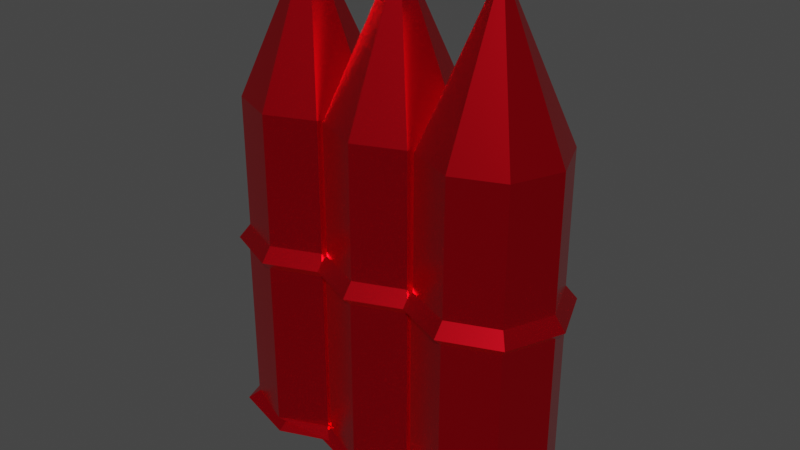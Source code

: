 # Source: ammo2.blend  (saved by Blender 2.80.75; exported with 4.5.12 LTS)
import bpy
from mathutils import Matrix  # noqa: F401  (used for matrix-valued properties, if any)

bpy.ops.wm.read_factory_settings(use_empty=True)
scene = bpy.context.scene
scene.name = 'Scene'

# ---- collections
col_collection = bpy.data.collections.new('Collection'); scene.collection.children.link(col_collection)

# ---- materials (node trees are filled in below, after node groups)
mat_material = bpy.data.materials.new('Material')
mat_material.alpha_threshold = 0.0
mat_material.use_transparent_shadow = False
mat_material.line_color = (0.0, 0.0, 0.0, 1.0)

# ---- material node trees
mat_material.use_nodes = True; mat_material.node_tree.nodes.clear()
_N = mat_material.node_tree.nodes; _L = mat_material.node_tree.links
n0 = _N.new('ShaderNodeOutputMaterial'); n0.name = 'Material Output'; n0.location = (300, 300)
n1 = _N.new('ShaderNodeBsdfPrincipled'); n1.name = 'Principled BSDF'; n1.location = (10, 300)
n1.distribution = 'GGX'
n1.subsurface_method = 'BURLEY'
n1.inputs[0].default_value = (1.0, 0.003824, 0.01697, 1.0)
n1.inputs[1].default_value = 0.9371
n1.inputs[2].default_value = 0.24
n1.inputs[3].default_value = 1.45
n1.inputs[13].default_value = 0.82
n1.inputs[27].default_value = (0.0, 0.0, 0.0, 1.0)
n1.inputs[28].default_value = 1.0
_L.new(n1.outputs[0], n0.inputs[0])
n0.is_active_output = True

# ---- world
world_world = bpy.data.worlds.new('World'); scene.world = world_world
world_world.use_nodes = True; world_world.node_tree.nodes.clear()
_N = world_world.node_tree.nodes; _L = world_world.node_tree.links
n0 = _N.new('ShaderNodeOutputWorld'); n0.name = 'World Output'; n0.location = (300, 300)
n1 = _N.new('ShaderNodeBackground'); n1.name = 'Background'; n1.location = (10, 300)
n1.inputs[0].default_value = (0.05088, 0.05088, 0.05088, 1.0)
_L.new(n1.outputs[0], n0.inputs[0])
n0.is_active_output = True
world_world.color = (0.05088, 0.05088, 0.05088)
world_world.use_sun_shadow = False
world_world.sun_shadow_jitter_overblur = 0.0

# ---- meshes
me_cube = bpy.data.meshes.new('Cube')
me_cube.from_pydata([(-0.9248, 0.8536, -22.62), (-0.9248, 0.8536, -24.62), (-0.9248, -0.8536, -22.62), (-0.9248, -0.8536, -24.62), (-2.632, 0.8536, -22.62), (-2.632, 0.8536, -24.62), (-2.632, -0.8536, -22.62), (-2.632, -0.8536, -24.62), (-2.985, 3.791e-08, -24.62), (-1.778, 1.207, -24.62), (-0.7783, 1.0, -23.62), (-2.778, -1.0, -23.62), (-0.7783, -1.0, -23.62), (-2.778, 1.0, -23.62), (-1.778, -1.207, -22.62), (-0.5712, -1.204e-07, -22.62), (-1.778, -1.207, -24.62), (-2.985, 9.067e-08, -22.62), (-1.778, 1.207, -22.62), (-0.5712, -6.762e-08, -24.62), (-1.778, 1.0, -23.62), (-0.7783, -1.485e-08, -23.62), (-1.778, -1.485e-08, -24.62), (-2.778, -1.485e-08, -23.62), (-1.778, -1.0, -23.62), (-1.778, -1.368, -1.082), (-1.778, -1.207, -2.186), (-2.632, -0.8536, -2.186), (-0.5712, -1.204e-07, -2.186), (-0.9248, -0.8536, -2.186), (-2.985, 9.067e-08, -2.186), (-2.632, 0.8536, -2.186), (-1.778, 1.207, -2.186), (-0.9248, 0.8536, -2.186), (-1.778, -1.175, 0.5491), (-2.746, -0.9673, -1.082), (-0.4104, -1.344e-07, -1.082), (-0.811, -0.9673, -1.082), (-3.146, 1.047e-07, -1.082), (-2.746, 0.9673, -1.082), (-1.778, 1.368, -1.082), (-0.811, 0.9673, -1.082), (-1.778, -1.175, 16.09), (-2.609, -0.831, 0.5491), (-0.603, -1.176e-07, 0.5491), (-0.9473, -0.831, 0.5491), (-2.954, 8.789e-08, 0.5491), (-2.609, 0.831, 0.5491), (-1.778, 1.175, 0.5491), (-0.9473, 0.831, 0.5491), (-2.609, -0.831, 16.09), (-0.603, -1.176e-07, 16.09), (-0.9473, -0.831, 16.09), (-2.954, 8.789e-08, 16.09), (-2.609, 0.831, 16.09), (-1.778, 1.175, 16.09), (-0.9473, 0.831, 16.09), (-1.778, -0.1068, 32.6), (-1.854, -0.07552, 32.6), (-1.672, -1.817e-08, 32.6), (-1.703, -0.07552, 32.6), (-1.885, 5.033e-10, 32.6), (-1.854, 0.07552, 32.6), (-1.778, 0.1068, 32.6), (-1.703, 0.07552, 32.6), (-1.778, -8.833e-09, 32.6), (0.8536, 0.8536, -22.62), (0.8536, 0.8536, -24.62), (0.8536, -0.8536, -22.62), (0.8536, -0.8536, -24.62), (-0.8536, 0.8536, -22.62), (-0.8536, 0.8536, -24.62), (-0.8536, -0.8536, -22.62), (-0.8536, -0.8536, -24.62), (-1.207, 3.791e-08, -24.62), (-1.192e-07, 1.207, -24.62), (1.0, 1.0, -23.62), (-1.0, -1.0, -23.62), (1.0, -1.0, -23.62), (-1.0, 1.0, -23.62), (-2.384e-07, -1.207, -22.62), (1.207, -1.204e-07, -22.62), (-1.192e-07, -1.207, -24.62), (-1.207, 9.067e-08, -22.62), (0.0, 1.207, -22.62), (1.207, -6.762e-08, -24.62), (-1.192e-07, 1.0, -23.62), (1.0, -1.485e-08, -23.62), (-1.192e-07, -1.485e-08, -24.62), (-1.0, -1.485e-08, -23.62), (-1.192e-07, -1.0, -23.62), (-2.384e-07, -1.368, -1.082), (-2.384e-07, -1.207, -2.186), (-0.8536, -0.8536, -2.186), (1.207, -1.204e-07, -2.186), (0.8536, -0.8536, -2.186), (-1.207, 9.067e-08, -2.186), (-0.8536, 0.8536, -2.186), (0.0, 1.207, -2.186), (0.8536, 0.8536, -2.186), (-2.384e-07, -1.175, 0.5491), (-0.9673, -0.9673, -1.082), (1.368, -1.344e-07, -1.082), (0.9673, -0.9673, -1.082), (-1.368, 1.047e-07, -1.082), (-0.9673, 0.9673, -1.082), (0.0, 1.368, -1.082), (0.9673, 0.9673, -1.082), (-2.384e-07, -1.175, 16.09), (-0.831, -0.831, 0.5491), (1.175, -1.176e-07, 0.5491), (0.831, -0.831, 0.5491), (-1.175, 8.789e-08, 0.5491), (-0.831, 0.831, 0.5491), (0.0, 1.175, 0.5491), (0.831, 0.831, 0.5491), (-0.831, -0.831, 16.09), (1.175, -1.176e-07, 16.09), (0.831, -0.831, 16.09), (-1.175, 8.789e-08, 16.09), (-0.831, 0.831, 16.09), (0.0, 1.175, 16.09), (0.831, 0.831, 16.09), (-1.192e-07, -0.1068, 32.6), (-0.07552, -0.07552, 32.6), (0.1068, -1.817e-08, 32.6), (0.07552, -0.07552, 32.6), (-0.1068, 5.033e-10, 32.6), (-0.07552, 0.07552, 32.6), (-1.192e-07, 0.1068, 32.6), (0.07552, 0.07552, 32.6), (-1.192e-07, -8.833e-09, 32.6), (2.632, 0.8536, -22.62), (2.632, 0.8536, -24.62), (2.632, -0.8536, -22.62), (2.632, -0.8536, -24.62), (0.9248, 0.8536, -22.62), (0.9248, 0.8536, -24.62), (0.9248, -0.8536, -22.62), (0.9248, -0.8536, -24.62), (0.5712, 3.791e-08, -24.62), (1.778, 1.207, -24.62), (2.778, 1.0, -23.62), (0.7783, -1.0, -23.62), (2.778, -1.0, -23.62), (0.7783, 1.0, -23.62), (1.778, -1.207, -22.62), (2.985, -1.204e-07, -22.62), (1.778, -1.207, -24.62), (0.5712, 9.067e-08, -22.62), (1.778, 1.207, -22.62), (2.985, -6.762e-08, -24.62), (1.778, 1.0, -23.62), (2.778, -1.485e-08, -23.62), (1.778, -1.485e-08, -24.62), (0.7783, -1.485e-08, -23.62), (1.778, -1.0, -23.62), (1.778, -1.368, -1.082), (1.778, -1.207, -2.186), (0.9248, -0.8536, -2.186), (2.985, -1.204e-07, -2.186), (2.632, -0.8536, -2.186), (0.5712, 9.067e-08, -2.186), (0.9248, 0.8536, -2.186), (1.778, 1.207, -2.186), (2.632, 0.8536, -2.186), (1.778, -1.175, 0.5491), (0.811, -0.9673, -1.082), (3.146, -1.344e-07, -1.082), (2.746, -0.9673, -1.082), (0.4104, 1.047e-07, -1.082), (0.811, 0.9673, -1.082), (1.778, 1.368, -1.082), (2.746, 0.9673, -1.082), (1.778, -1.175, 16.09), (0.9473, -0.831, 0.5491), (2.954, -1.176e-07, 0.5491), (2.609, -0.831, 0.5491), (0.603, 8.789e-08, 0.5491), (0.9473, 0.831, 0.5491), (1.778, 1.175, 0.5491), (2.609, 0.831, 0.5491), (0.9473, -0.831, 16.09), (2.954, -1.176e-07, 16.09), (2.609, -0.831, 16.09), (0.603, 8.789e-08, 16.09), (0.9473, 0.831, 16.09), (1.778, 1.175, 16.09), (2.609, 0.831, 16.09), (1.778, -0.1068, 32.6), (1.703, -0.07552, 32.6), (1.885, -1.817e-08, 32.6), (1.854, -0.07552, 32.6), (1.672, 5.033e-10, 32.6), (1.703, 0.07552, 32.6), (1.778, 0.1068, 32.6), (1.854, 0.07552, 32.6), (1.778, -8.833e-09, 32.6)], [], [(6, 14, 26, 27), (24, 14, 6, 11), (23, 17, 4, 13), (22, 19, 3, 16), (21, 15, 2, 12), (20, 18, 0, 10), (9, 20, 10, 1), (5, 13, 20, 9), (13, 4, 18, 20), (19, 21, 12, 3), (1, 10, 21, 19), (10, 0, 15, 21), (8, 22, 16, 7), (5, 9, 22, 8), (9, 1, 19, 22), (8, 23, 13, 5), (7, 11, 23, 8), (11, 6, 17, 23), (16, 24, 11, 7), (3, 12, 24, 16), (12, 2, 14, 24), (15, 0, 33, 28), (0, 18, 32, 33), (17, 6, 27, 30), (27, 26, 25, 35), (31, 30, 38, 39), (26, 29, 37, 25), (30, 27, 35, 38), (18, 4, 31, 32), (4, 17, 30, 31), (14, 2, 29, 26), (2, 15, 28, 29), (25, 37, 45, 34), (38, 35, 43, 46), (37, 36, 44, 45), (41, 40, 48, 49), (32, 31, 39, 40), (28, 33, 41, 36), (33, 32, 40, 41), (29, 28, 36, 37), (45, 44, 51, 52), (49, 48, 55, 56), (44, 49, 56, 51), (48, 47, 54, 55), (39, 38, 46, 47), (35, 25, 34, 43), (40, 39, 47, 48), (36, 41, 49, 44), (55, 54, 62, 63), (50, 42, 57, 58), (54, 53, 61, 62), (42, 52, 60, 57), (46, 43, 50, 53), (34, 45, 52, 42), (47, 46, 53, 54), (43, 34, 42, 50), (65, 61, 58, 57), (59, 65, 57, 60), (64, 63, 65, 59), (63, 62, 61, 65), (51, 56, 64, 59), (56, 55, 63, 64), (52, 51, 59, 60), (53, 50, 58, 61), (72, 80, 92, 93), (90, 80, 72, 77), (89, 83, 70, 79), (88, 85, 69, 82), (87, 81, 68, 78), (86, 84, 66, 76), (75, 86, 76, 67), (71, 79, 86, 75), (79, 70, 84, 86), (85, 87, 78, 69), (67, 76, 87, 85), (76, 66, 81, 87), (74, 88, 82, 73), (71, 75, 88, 74), (75, 67, 85, 88), (74, 89, 79, 71), (73, 77, 89, 74), (77, 72, 83, 89), (82, 90, 77, 73), (69, 78, 90, 82), (78, 68, 80, 90), (81, 66, 99, 94), (66, 84, 98, 99), (83, 72, 93, 96), (93, 92, 91, 101), (97, 96, 104, 105), (92, 95, 103, 91), (96, 93, 101, 104), (84, 70, 97, 98), (70, 83, 96, 97), (80, 68, 95, 92), (68, 81, 94, 95), (91, 103, 111, 100), (104, 101, 109, 112), (103, 102, 110, 111), (107, 106, 114, 115), (98, 97, 105, 106), (94, 99, 107, 102), (99, 98, 106, 107), (95, 94, 102, 103), (111, 110, 117, 118), (115, 114, 121, 122), (110, 115, 122, 117), (114, 113, 120, 121), (105, 104, 112, 113), (101, 91, 100, 109), (106, 105, 113, 114), (102, 107, 115, 110), (121, 120, 128, 129), (116, 108, 123, 124), (120, 119, 127, 128), (108, 118, 126, 123), (112, 109, 116, 119), (100, 111, 118, 108), (113, 112, 119, 120), (109, 100, 108, 116), (131, 127, 124, 123), (125, 131, 123, 126), (130, 129, 131, 125), (129, 128, 127, 131), (117, 122, 130, 125), (122, 121, 129, 130), (118, 117, 125, 126), (119, 116, 124, 127), (138, 146, 158, 159), (156, 146, 138, 143), (155, 149, 136, 145), (154, 151, 135, 148), (153, 147, 134, 144), (152, 150, 132, 142), (141, 152, 142, 133), (137, 145, 152, 141), (145, 136, 150, 152), (151, 153, 144, 135), (133, 142, 153, 151), (142, 132, 147, 153), (140, 154, 148, 139), (137, 141, 154, 140), (141, 133, 151, 154), (140, 155, 145, 137), (139, 143, 155, 140), (143, 138, 149, 155), (148, 156, 143, 139), (135, 144, 156, 148), (144, 134, 146, 156), (147, 132, 165, 160), (132, 150, 164, 165), (149, 138, 159, 162), (159, 158, 157, 167), (163, 162, 170, 171), (158, 161, 169, 157), (162, 159, 167, 170), (150, 136, 163, 164), (136, 149, 162, 163), (146, 134, 161, 158), (134, 147, 160, 161), (157, 169, 177, 166), (170, 167, 175, 178), (169, 168, 176, 177), (173, 172, 180, 181), (164, 163, 171, 172), (160, 165, 173, 168), (165, 164, 172, 173), (161, 160, 168, 169), (177, 176, 183, 184), (181, 180, 187, 188), (176, 181, 188, 183), (180, 179, 186, 187), (171, 170, 178, 179), (167, 157, 166, 175), (172, 171, 179, 180), (168, 173, 181, 176), (187, 186, 194, 195), (182, 174, 189, 190), (186, 185, 193, 194), (174, 184, 192, 189), (178, 175, 182, 185), (166, 177, 184, 174), (179, 178, 185, 186), (175, 166, 174, 182), (197, 193, 190, 189), (191, 197, 189, 192), (196, 195, 197, 191), (195, 194, 193, 197), (183, 188, 196, 191), (188, 187, 195, 196), (184, 183, 191, 192), (185, 182, 190, 193)])
_uv = me_cube.uv_layers.new(name='UVMap')
_uv.uv.foreach_set('vector', [0.625, 0.5, 0.625, 0.375, 0.625, 0.375, 0.625, 0.5, 0.5, 0.375, 0.625, 0.375, 0.625, 0.5, 0.5, 0.5, 0.5, 0.625, 0.625, 0.625, 0.625, 0.75, 0.5, 0.75, 0.5, 0.875, 0.625, 0.875, 0.625, 1.0, 0.5, 1.0, 0.25, 0.625, 0.375, 0.625, 0.375, 0.75, 0.25, 0.75, 0.75, 0.625, 0.875, 0.625, 0.875, 0.75, 0.75, 0.75, 0.625, 0.625, 0.75, 0.625, 0.75, 0.75, 0.625, 0.75, 0.625, 0.5, 0.75, 0.5, 0.75, 0.625, 0.625, 0.625, 0.75, 0.5, 0.875, 0.5, 0.875, 0.625, 0.75, 0.625, 0.125, 0.625, 0.25, 0.625, 0.25, 0.75, 0.125, 0.75, 0.125, 0.5, 0.25, 0.5, 0.25, 0.625, 0.125, 0.625, 0.25, 0.5, 0.375, 0.5, 0.375, 0.625, 0.25, 0.625, 0.375, 0.875, 0.5, 0.875, 0.5, 1.0, 0.375, 1.0, 0.375, 0.75, 0.5, 0.75, 0.5, 0.875, 0.375, 0.875, 0.5, 0.75, 0.625, 0.75, 0.625, 0.875, 0.5, 0.875, 0.375, 0.625, 0.5, 0.625, 0.5, 0.75, 0.375, 0.75, 0.375, 0.5, 0.5, 0.5, 0.5, 0.625, 0.375, 0.625, 0.5, 0.5, 0.625, 0.5, 0.625, 0.625, 0.5, 0.625, 0.375, 0.375, 0.5, 0.375, 0.5, 0.5, 0.375, 0.5, 0.375, 0.25, 0.5, 0.25, 0.5, 0.375, 0.375, 0.375, 0.5, 0.25, 0.625, 0.25, 0.625, 0.375, 0.5, 0.375, 0.375, 0.625, 0.375, 0.5, 0.375, 0.5, 0.375, 0.625, 0.875, 0.75, 0.875, 0.625, 0.875, 0.625, 0.875, 0.75, 0.625, 0.625, 0.625, 0.5, 0.625, 0.5, 0.625, 0.625, 0.625, 0.5, 0.625, 0.375, 0.625, 0.375, 0.625, 0.5, 0.625, 0.75, 0.625, 0.625, 0.625, 0.625, 0.625, 0.75, 0.625, 0.375, 0.625, 0.25, 0.625, 0.25, 0.625, 0.375, 0.625, 0.625, 0.625, 0.5, 0.625, 0.5, 0.625, 0.625, 0.875, 0.625, 0.875, 0.5, 0.875, 0.5, 0.875, 0.625, 0.625, 0.75, 0.625, 0.625, 0.625, 0.625, 0.625, 0.75, 0.625, 0.375, 0.625, 0.25, 0.625, 0.25, 0.625, 0.375, 0.375, 0.75, 0.375, 0.625, 0.375, 0.625, 0.375, 0.75, 0.625, 0.375, 0.625, 0.25, 0.625, 0.25, 0.625, 0.375, 0.625, 0.625, 0.625, 0.5, 0.625, 0.5, 0.625, 0.625, 0.375, 0.75, 0.375, 0.625, 0.375, 0.625, 0.375, 0.75, 0.875, 0.75, 0.875, 0.625, 0.875, 0.625, 0.875, 0.75, 0.875, 0.625, 0.875, 0.5, 0.875, 0.5, 0.875, 0.625, 0.375, 0.625, 0.375, 0.5, 0.375, 0.5, 0.375, 0.625, 0.875, 0.75, 0.875, 0.625, 0.875, 0.625, 0.875, 0.75, 0.375, 0.75, 0.375, 0.625, 0.375, 0.625, 0.375, 0.75, 0.375, 0.75, 0.375, 0.625, 0.375, 0.625, 0.375, 0.75, 0.875, 0.75, 0.875, 0.625, 0.875, 0.625, 0.875, 0.75, 0.375, 0.625, 0.375, 0.5, 0.375, 0.5, 0.375, 0.625, 0.875, 0.625, 0.875, 0.5, 0.875, 0.5, 0.875, 0.625, 0.625, 0.75, 0.625, 0.625, 0.625, 0.625, 0.625, 0.75, 0.625, 0.5, 0.625, 0.375, 0.625, 0.375, 0.625, 0.5, 0.875, 0.625, 0.875, 0.5, 0.875, 0.5, 0.875, 0.625, 0.375, 0.625, 0.375, 0.5, 0.375, 0.5, 0.375, 0.625, 0.875, 0.625, 0.875, 0.5, 0.875, 0.5, 0.875, 0.625, 0.625, 0.5, 0.625, 0.375, 0.625, 0.375, 0.625, 0.5, 0.625, 0.75, 0.625, 0.625, 0.625, 0.625, 0.625, 0.75, 0.625, 0.375, 0.625, 0.25, 0.625, 0.25, 0.625, 0.375, 0.625, 0.625, 0.625, 0.5, 0.625, 0.5, 0.625, 0.625, 0.625, 0.375, 0.625, 0.25, 0.625, 0.25, 0.625, 0.375, 0.625, 0.75, 0.625, 0.625, 0.625, 0.625, 0.625, 0.75, 0.625, 0.5, 0.625, 0.375, 0.625, 0.375, 0.625, 0.5, 0.5, 0.125, 0.625, 0.125, 0.625, 0.25, 0.5, 0.25, 0.375, 0.125, 0.5, 0.125, 0.5, 0.25, 0.375, 0.25, 0.375, 0.0, 0.5, 0.0, 0.5, 0.125, 0.375, 0.125, 0.5, 0.0, 0.625, 0.0, 0.625, 0.125, 0.5, 0.125, 0.375, 0.625, 0.375, 0.5, 0.375, 0.5, 0.375, 0.625, 0.875, 0.75, 0.875, 0.625, 0.875, 0.625, 0.875, 0.75, 0.375, 0.75, 0.375, 0.625, 0.375, 0.625, 0.375, 0.75, 0.625, 0.625, 0.625, 0.5, 0.625, 0.5, 0.625, 0.625, 0.625, 0.5, 0.625, 0.375, 0.625, 0.375, 0.625, 0.5, 0.5, 0.375, 0.625, 0.375, 0.625, 0.5, 0.5, 0.5, 0.5, 0.625, 0.625, 0.625, 0.625, 0.75, 0.5, 0.75, 0.5, 0.875, 0.625, 0.875, 0.625, 1.0, 0.5, 1.0, 0.25, 0.625, 0.375, 0.625, 0.375, 0.75, 0.25, 0.75, 0.75, 0.625, 0.875, 0.625, 0.875, 0.75, 0.75, 0.75, 0.625, 0.625, 0.75, 0.625, 0.75, 0.75, 0.625, 0.75, 0.625, 0.5, 0.75, 0.5, 0.75, 0.625, 0.625, 0.625, 0.75, 0.5, 0.875, 0.5, 0.875, 0.625, 0.75, 0.625, 0.125, 0.625, 0.25, 0.625, 0.25, 0.75, 0.125, 0.75, 0.125, 0.5, 0.25, 0.5, 0.25, 0.625, 0.125, 0.625, 0.25, 0.5, 0.375, 0.5, 0.375, 0.625, 0.25, 0.625, 0.375, 0.875, 0.5, 0.875, 0.5, 1.0, 0.375, 1.0, 0.375, 0.75, 0.5, 0.75, 0.5, 0.875, 0.375, 0.875, 0.5, 0.75, 0.625, 0.75, 0.625, 0.875, 0.5, 0.875, 0.375, 0.625, 0.5, 0.625, 0.5, 0.75, 0.375, 0.75, 0.375, 0.5, 0.5, 0.5, 0.5, 0.625, 0.375, 0.625, 0.5, 0.5, 0.625, 0.5, 0.625, 0.625, 0.5, 0.625, 0.375, 0.375, 0.5, 0.375, 0.5, 0.5, 0.375, 0.5, 0.375, 0.25, 0.5, 0.25, 0.5, 0.375, 0.375, 0.375, 0.5, 0.25, 0.625, 0.25, 0.625, 0.375, 0.5, 0.375, 0.375, 0.625, 0.375, 0.5, 0.375, 0.5, 0.375, 0.625, 0.875, 0.75, 0.875, 0.625, 0.875, 0.625, 0.875, 0.75, 0.625, 0.625, 0.625, 0.5, 0.625, 0.5, 0.625, 0.625, 0.625, 0.5, 0.625, 0.375, 0.625, 0.375, 0.625, 0.5, 0.625, 0.75, 0.625, 0.625, 0.625, 0.625, 0.625, 0.75, 0.625, 0.375, 0.625, 0.25, 0.625, 0.25, 0.625, 0.375, 0.625, 0.625, 0.625, 0.5, 0.625, 0.5, 0.625, 0.625, 0.875, 0.625, 0.875, 0.5, 0.875, 0.5, 0.875, 0.625, 0.625, 0.75, 0.625, 0.625, 0.625, 0.625, 0.625, 0.75, 0.625, 0.375, 0.625, 0.25, 0.625, 0.25, 0.625, 0.375, 0.375, 0.75, 0.375, 0.625, 0.375, 0.625, 0.375, 0.75, 0.625, 0.375, 0.625, 0.25, 0.625, 0.25, 0.625, 0.375, 0.625, 0.625, 0.625, 0.5, 0.625, 0.5, 0.625, 0.625, 0.375, 0.75, 0.375, 0.625, 0.375, 0.625, 0.375, 0.75, 0.875, 0.75, 0.875, 0.625, 0.875, 0.625, 0.875, 0.75, 0.875, 0.625, 0.875, 0.5, 0.875, 0.5, 0.875, 0.625, 0.375, 0.625, 0.375, 0.5, 0.375, 0.5, 0.375, 0.625, 0.875, 0.75, 0.875, 0.625, 0.875, 0.625, 0.875, 0.75, 0.375, 0.75, 0.375, 0.625, 0.375, 0.625, 0.375, 0.75, 0.375, 0.75, 0.375, 0.625, 0.375, 0.625, 0.375, 0.75, 0.875, 0.75, 0.875, 0.625, 0.875, 0.625, 0.875, 0.75, 0.375, 0.625, 0.375, 0.5, 0.375, 0.5, 0.375, 0.625, 0.875, 0.625, 0.875, 0.5, 0.875, 0.5, 0.875, 0.625, 0.625, 0.75, 0.625, 0.625, 0.625, 0.625, 0.625, 0.75, 0.625, 0.5, 0.625, 0.375, 0.625, 0.375, 0.625, 0.5, 0.875, 0.625, 0.875, 0.5, 0.875, 0.5, 0.875, 0.625, 0.375, 0.625, 0.375, 0.5, 0.375, 0.5, 0.375, 0.625, 0.875, 0.625, 0.875, 0.5, 0.875, 0.5, 0.875, 0.625, 0.625, 0.5, 0.625, 0.375, 0.625, 0.375, 0.625, 0.5, 0.625, 0.75, 0.625, 0.625, 0.625, 0.625, 0.625, 0.75, 0.625, 0.375, 0.625, 0.25, 0.625, 0.25, 0.625, 0.375, 0.625, 0.625, 0.625, 0.5, 0.625, 0.5, 0.625, 0.625, 0.625, 0.375, 0.625, 0.25, 0.625, 0.25, 0.625, 0.375, 0.625, 0.75, 0.625, 0.625, 0.625, 0.625, 0.625, 0.75, 0.625, 0.5, 0.625, 0.375, 0.625, 0.375, 0.625, 0.5, 0.5, 0.125, 0.625, 0.125, 0.625, 0.25, 0.5, 0.25, 0.375, 0.125, 0.5, 0.125, 0.5, 0.25, 0.375, 0.25, 0.375, 0.0, 0.5, 0.0, 0.5, 0.125, 0.375, 0.125, 0.5, 0.0, 0.625, 0.0, 0.625, 0.125, 0.5, 0.125, 0.375, 0.625, 0.375, 0.5, 0.375, 0.5, 0.375, 0.625, 0.875, 0.75, 0.875, 0.625, 0.875, 0.625, 0.875, 0.75, 0.375, 0.75, 0.375, 0.625, 0.375, 0.625, 0.375, 0.75, 0.625, 0.625, 0.625, 0.5, 0.625, 0.5, 0.625, 0.625, 0.625, 0.5, 0.625, 0.375, 0.625, 0.375, 0.625, 0.5, 0.5, 0.375, 0.625, 0.375, 0.625, 0.5, 0.5, 0.5, 0.5, 0.625, 0.625, 0.625, 0.625, 0.75, 0.5, 0.75, 0.5, 0.875, 0.625, 0.875, 0.625, 1.0, 0.5, 1.0, 0.25, 0.625, 0.375, 0.625, 0.375, 0.75, 0.25, 0.75, 0.75, 0.625, 0.875, 0.625, 0.875, 0.75, 0.75, 0.75, 0.625, 0.625, 0.75, 0.625, 0.75, 0.75, 0.625, 0.75, 0.625, 0.5, 0.75, 0.5, 0.75, 0.625, 0.625, 0.625, 0.75, 0.5, 0.875, 0.5, 0.875, 0.625, 0.75, 0.625, 0.125, 0.625, 0.25, 0.625, 0.25, 0.75, 0.125, 0.75, 0.125, 0.5, 0.25, 0.5, 0.25, 0.625, 0.125, 0.625, 0.25, 0.5, 0.375, 0.5, 0.375, 0.625, 0.25, 0.625, 0.375, 0.875, 0.5, 0.875, 0.5, 1.0, 0.375, 1.0, 0.375, 0.75, 0.5, 0.75, 0.5, 0.875, 0.375, 0.875, 0.5, 0.75, 0.625, 0.75, 0.625, 0.875, 0.5, 0.875, 0.375, 0.625, 0.5, 0.625, 0.5, 0.75, 0.375, 0.75, 0.375, 0.5, 0.5, 0.5, 0.5, 0.625, 0.375, 0.625, 0.5, 0.5, 0.625, 0.5, 0.625, 0.625, 0.5, 0.625, 0.375, 0.375, 0.5, 0.375, 0.5, 0.5, 0.375, 0.5, 0.375, 0.25, 0.5, 0.25, 0.5, 0.375, 0.375, 0.375, 0.5, 0.25, 0.625, 0.25, 0.625, 0.375, 0.5, 0.375, 0.375, 0.625, 0.375, 0.5, 0.375, 0.5, 0.375, 0.625, 0.875, 0.75, 0.875, 0.625, 0.875, 0.625, 0.875, 0.75, 0.625, 0.625, 0.625, 0.5, 0.625, 0.5, 0.625, 0.625, 0.625, 0.5, 0.625, 0.375, 0.625, 0.375, 0.625, 0.5, 0.625, 0.75, 0.625, 0.625, 0.625, 0.625, 0.625, 0.75, 0.625, 0.375, 0.625, 0.25, 0.625, 0.25, 0.625, 0.375, 0.625, 0.625, 0.625, 0.5, 0.625, 0.5, 0.625, 0.625, 0.875, 0.625, 0.875, 0.5, 0.875, 0.5, 0.875, 0.625, 0.625, 0.75, 0.625, 0.625, 0.625, 0.625, 0.625, 0.75, 0.625, 0.375, 0.625, 0.25, 0.625, 0.25, 0.625, 0.375, 0.375, 0.75, 0.375, 0.625, 0.375, 0.625, 0.375, 0.75, 0.625, 0.375, 0.625, 0.25, 0.625, 0.25, 0.625, 0.375, 0.625, 0.625, 0.625, 0.5, 0.625, 0.5, 0.625, 0.625, 0.375, 0.75, 0.375, 0.625, 0.375, 0.625, 0.375, 0.75, 0.875, 0.75, 0.875, 0.625, 0.875, 0.625, 0.875, 0.75, 0.875, 0.625, 0.875, 0.5, 0.875, 0.5, 0.875, 0.625, 0.375, 0.625, 0.375, 0.5, 0.375, 0.5, 0.375, 0.625, 0.875, 0.75, 0.875, 0.625, 0.875, 0.625, 0.875, 0.75, 0.375, 0.75, 0.375, 0.625, 0.375, 0.625, 0.375, 0.75, 0.375, 0.75, 0.375, 0.625, 0.375, 0.625, 0.375, 0.75, 0.875, 0.75, 0.875, 0.625, 0.875, 0.625, 0.875, 0.75, 0.375, 0.625, 0.375, 0.5, 0.375, 0.5, 0.375, 0.625, 0.875, 0.625, 0.875, 0.5, 0.875, 0.5, 0.875, 0.625, 0.625, 0.75, 0.625, 0.625, 0.625, 0.625, 0.625, 0.75, 0.625, 0.5, 0.625, 0.375, 0.625, 0.375, 0.625, 0.5, 0.875, 0.625, 0.875, 0.5, 0.875, 0.5, 0.875, 0.625, 0.375, 0.625, 0.375, 0.5, 0.375, 0.5, 0.375, 0.625, 0.875, 0.625, 0.875, 0.5, 0.875, 0.5, 0.875, 0.625, 0.625, 0.5, 0.625, 0.375, 0.625, 0.375, 0.625, 0.5, 0.625, 0.75, 0.625, 0.625, 0.625, 0.625, 0.625, 0.75, 0.625, 0.375, 0.625, 0.25, 0.625, 0.25, 0.625, 0.375, 0.625, 0.625, 0.625, 0.5, 0.625, 0.5, 0.625, 0.625, 0.625, 0.375, 0.625, 0.25, 0.625, 0.25, 0.625, 0.375, 0.625, 0.75, 0.625, 0.625, 0.625, 0.625, 0.625, 0.75, 0.625, 0.5, 0.625, 0.375, 0.625, 0.375, 0.625, 0.5, 0.5, 0.125, 0.625, 0.125, 0.625, 0.25, 0.5, 0.25, 0.375, 0.125, 0.5, 0.125, 0.5, 0.25, 0.375, 0.25, 0.375, 0.0, 0.5, 0.0, 0.5, 0.125, 0.375, 0.125, 0.5, 0.0, 0.625, 0.0, 0.625, 0.125, 0.5, 0.125, 0.375, 0.625, 0.375, 0.5, 0.375, 0.5, 0.375, 0.625, 0.875, 0.75, 0.875, 0.625, 0.875, 0.625, 0.875, 0.75, 0.375, 0.75, 0.375, 0.625, 0.375, 0.625, 0.375, 0.75, 0.625, 0.625, 0.625, 0.5, 0.625, 0.5, 0.625, 0.625])
me_cube.materials.append(mat_material)
me_cube.use_remesh_preserve_volume = False
me_cube.use_remesh_preserve_attributes = False
me_cube.use_mirror_vertex_groups = False
me_cube.update()

# ---- objects
ob_cube = bpy.data.objects.new('Cube', me_cube)

# ---- transforms, parenting, visibility, modifiers, constraints
ob_cube.location = (1.778, 1.485e-08, 3.488)
ob_cube.scale = (1.0, 1.0, 0.1476)
ob_cube.lock_rotations_4d = False
ob_cube.empty_display_type = 'ARROWS'
ob_cube.lineart.crease_threshold = 0.0

# ---- collection membership
col_collection.objects.link(ob_cube)

# ---- scene / render settings (as saved in the file)
scene.frame_start = 1; scene.frame_end = 250; scene.frame_set(1)
scene.render.engine = 'BLENDER_EEVEE_NEXT'
scene.cycles.use_denoising = False
scene.cycles.samples = 128
scene.cycles.sampling_pattern = 'TABULATED_SOBOL'
scene.cycles.use_adaptive_sampling = False
scene.cycles.use_light_tree = False
scene.view_settings.view_transform = 'Filmic'
bpy.context.view_layer.update()

# ---- added for rendering (the .blend has no active camera and no usable light): camera, sun
cam_auto = bpy.data.cameras.new('AutoCamera')
cam_auto.lens = 50.0
cam_auto.sensor_width = 36.0
cam_auto.clip_end = 1000.0
ob_auto_camera = bpy.data.objects.new('AutoCamera', cam_auto)
scene.collection.objects.link(ob_auto_camera)
ob_auto_camera.location = (11.8483, -12.084, 12.1326)
ob_auto_camera.rotation_euler = (1.09748, -7.21219e-08, 0.694738)
scene.camera = ob_auto_camera
light_auto_sun = bpy.data.lights.new('AutoSun', 'SUN')
light_auto_sun.energy = 3.0
light_auto_sun.angle = 0.0523599
ob_auto_sun = bpy.data.objects.new('AutoSun', light_auto_sun)
scene.collection.objects.link(ob_auto_sun)
ob_auto_sun.rotation_euler = (0.872665, 0.174533, 0.523599)
bpy.context.view_layer.update()
